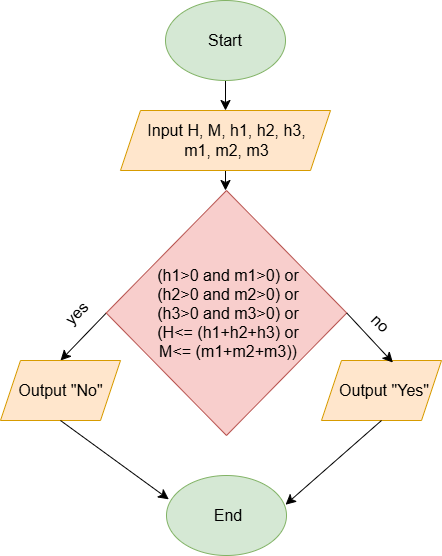

The diagram above was exported from draw.io. Its source (the exported page's mxGraphModel, read from the mxfile embedded in the PNG):
<mxGraphModel dx="1491" dy="867" grid="1" gridSize="10" guides="1" tooltips="1" connect="1" arrows="1" fold="1" page="1" pageScale="1" pageWidth="827" pageHeight="1169" math="0" shadow="0">
  <root>
    <mxCell id="0" />
    <mxCell id="1" parent="0" />
    <mxCell id="vHT5dYnB8RKKpnKcPTJu-36" style="edgeStyle=none;curved=1;rounded=0;orthogonalLoop=1;jettySize=auto;html=1;exitX=0.5;exitY=1;exitDx=0;exitDy=0;entryX=0.5;entryY=0;entryDx=0;entryDy=0;fontSize=12;startSize=8;endSize=8;" edge="1" parent="1" source="vHT5dYnB8RKKpnKcPTJu-1">
      <mxGeometry relative="1" as="geometry">
        <mxPoint x="473.9999999999999" y="180" as="targetPoint" />
      </mxGeometry>
    </mxCell>
    <mxCell id="vHT5dYnB8RKKpnKcPTJu-1" value="" style="ellipse;whiteSpace=wrap;html=1;fillColor=#d5e8d4;strokeColor=#82b366;" vertex="1" parent="1">
      <mxGeometry x="414" y="70" width="120" height="80" as="geometry" />
    </mxCell>
    <mxCell id="vHT5dYnB8RKKpnKcPTJu-2" value="Start" style="text;strokeColor=none;align=center;fillColor=none;html=1;verticalAlign=middle;whiteSpace=wrap;rounded=0;fontSize=16;" vertex="1" parent="1">
      <mxGeometry x="444" y="95" width="60" height="30" as="geometry" />
    </mxCell>
    <mxCell id="vHT5dYnB8RKKpnKcPTJu-7" value="" style="ellipse;whiteSpace=wrap;html=1;fillColor=#d5e8d4;strokeColor=#82b366;" vertex="1" parent="1">
      <mxGeometry x="415" y="545" width="120" height="80" as="geometry" />
    </mxCell>
    <mxCell id="vHT5dYnB8RKKpnKcPTJu-10" value="End" style="text;html=1;align=center;verticalAlign=middle;whiteSpace=wrap;rounded=0;fontSize=16;" vertex="1" parent="1">
      <mxGeometry x="446.88" y="570" width="60" height="30" as="geometry" />
    </mxCell>
    <mxCell id="vHT5dYnB8RKKpnKcPTJu-38" style="edgeStyle=none;curved=1;rounded=0;orthogonalLoop=1;jettySize=auto;html=1;exitX=0.5;exitY=1;exitDx=0;exitDy=0;entryX=0.5;entryY=0;entryDx=0;entryDy=0;fontSize=12;startSize=8;endSize=8;" edge="1" parent="1" source="vHT5dYnB8RKKpnKcPTJu-12">
      <mxGeometry relative="1" as="geometry">
        <mxPoint x="474.0000000000001" y="260" as="targetPoint" />
      </mxGeometry>
    </mxCell>
    <mxCell id="vHT5dYnB8RKKpnKcPTJu-12" value="" style="shape=parallelogram;perimeter=parallelogramPerimeter;whiteSpace=wrap;html=1;fixedSize=1;fillColor=#ffe6cc;strokeColor=#d79b00;" vertex="1" parent="1">
      <mxGeometry x="369" y="180" width="210" height="60" as="geometry" />
    </mxCell>
    <mxCell id="vHT5dYnB8RKKpnKcPTJu-40" value="Input H, M, h1, h2, h3, m1, m2, m3" style="text;html=1;align=center;verticalAlign=middle;whiteSpace=wrap;rounded=0;fontSize=16;" vertex="1" parent="1">
      <mxGeometry x="393.75" y="195" width="162.5" height="30" as="geometry" />
    </mxCell>
    <mxCell id="vHT5dYnB8RKKpnKcPTJu-49" value="" style="edgeStyle=none;curved=1;rounded=0;orthogonalLoop=1;jettySize=auto;html=1;exitX=0.5;exitY=1;exitDx=0;exitDy=0;entryX=0.5;entryY=0;entryDx=0;entryDy=0;fontSize=12;startSize=8;endSize=8;" edge="1" parent="1" target="vHT5dYnB8RKKpnKcPTJu-48">
      <mxGeometry relative="1" as="geometry">
        <mxPoint x="474.0000000000001" y="320" as="sourcePoint" />
        <mxPoint x="475" y="505" as="targetPoint" />
      </mxGeometry>
    </mxCell>
    <mxCell id="vHT5dYnB8RKKpnKcPTJu-66" style="edgeStyle=none;curved=1;rounded=0;orthogonalLoop=1;jettySize=auto;html=1;exitX=0;exitY=0.5;exitDx=0;exitDy=0;entryX=0.5;entryY=0;entryDx=0;entryDy=0;fontSize=12;startSize=8;endSize=8;" edge="1" parent="1" source="vHT5dYnB8RKKpnKcPTJu-48" target="vHT5dYnB8RKKpnKcPTJu-58">
      <mxGeometry relative="1" as="geometry" />
    </mxCell>
    <mxCell id="vHT5dYnB8RKKpnKcPTJu-48" value="" style="rhombus;whiteSpace=wrap;html=1;fillColor=#f8cecc;strokeColor=#b85450;" vertex="1" parent="1">
      <mxGeometry x="354.75" y="260" width="240.5" height="245" as="geometry" />
    </mxCell>
    <mxCell id="vHT5dYnB8RKKpnKcPTJu-50" value="(h1&amp;gt;0 and m1&amp;gt;0) or (h2&amp;gt;0 and m2&amp;gt;0) or (h3&amp;gt;0 and m3&amp;gt;0) or (H&amp;lt;= (h1+h2+h3) or M&amp;lt;= (m1+m2+m3))" style="text;html=1;align=center;verticalAlign=middle;whiteSpace=wrap;rounded=0;fontSize=16;" vertex="1" parent="1">
      <mxGeometry x="393.75" y="377.5" width="166.25" height="10" as="geometry" />
    </mxCell>
    <mxCell id="vHT5dYnB8RKKpnKcPTJu-51" style="edgeStyle=none;curved=1;rounded=0;orthogonalLoop=1;jettySize=auto;html=1;exitX=0.5;exitY=0;exitDx=0;exitDy=0;fontSize=12;startSize=8;endSize=8;" edge="1" parent="1" source="vHT5dYnB8RKKpnKcPTJu-50" target="vHT5dYnB8RKKpnKcPTJu-50">
      <mxGeometry relative="1" as="geometry" />
    </mxCell>
    <mxCell id="vHT5dYnB8RKKpnKcPTJu-52" style="edgeStyle=none;curved=1;rounded=0;orthogonalLoop=1;jettySize=auto;html=1;exitX=0.5;exitY=1;exitDx=0;exitDy=0;fontSize=12;startSize=8;endSize=8;" edge="1" parent="1" source="vHT5dYnB8RKKpnKcPTJu-50" target="vHT5dYnB8RKKpnKcPTJu-50">
      <mxGeometry relative="1" as="geometry" />
    </mxCell>
    <mxCell id="vHT5dYnB8RKKpnKcPTJu-56" value="yes" style="text;html=1;align=center;verticalAlign=middle;whiteSpace=wrap;rounded=0;fontSize=16;rotation=-45;" vertex="1" parent="1">
      <mxGeometry x="294.75" y="367.5" width="60" height="30" as="geometry" />
    </mxCell>
    <mxCell id="vHT5dYnB8RKKpnKcPTJu-57" value="no" style="text;html=1;align=center;verticalAlign=middle;whiteSpace=wrap;rounded=0;fontSize=16;rotation=45;" vertex="1" parent="1">
      <mxGeometry x="600" y="377.5" width="60" height="30" as="geometry" />
    </mxCell>
    <mxCell id="vHT5dYnB8RKKpnKcPTJu-58" value="" style="shape=parallelogram;perimeter=parallelogramPerimeter;whiteSpace=wrap;html=1;fixedSize=1;fillColor=#ffe6cc;strokeColor=#d79b00;" vertex="1" parent="1">
      <mxGeometry x="249" y="430" width="120" height="60" as="geometry" />
    </mxCell>
    <mxCell id="vHT5dYnB8RKKpnKcPTJu-59" value="" style="shape=parallelogram;perimeter=parallelogramPerimeter;whiteSpace=wrap;html=1;fixedSize=1;fillColor=#ffe6cc;strokeColor=#d79b00;" vertex="1" parent="1">
      <mxGeometry x="570" y="430" width="120" height="60" as="geometry" />
    </mxCell>
    <mxCell id="vHT5dYnB8RKKpnKcPTJu-60" value="Output &quot;No&quot;" style="text;html=1;align=center;verticalAlign=middle;whiteSpace=wrap;rounded=0;fontSize=16;" vertex="1" parent="1">
      <mxGeometry x="263.75" y="445" width="91" height="30" as="geometry" />
    </mxCell>
    <mxCell id="vHT5dYnB8RKKpnKcPTJu-61" value="Output &quot;Yes&quot;" style="text;html=1;align=center;verticalAlign=middle;whiteSpace=wrap;rounded=0;fontSize=16;" vertex="1" parent="1">
      <mxGeometry x="584.5" y="445" width="95.5" height="30" as="geometry" />
    </mxCell>
    <mxCell id="vHT5dYnB8RKKpnKcPTJu-67" style="edgeStyle=none;curved=1;rounded=0;orthogonalLoop=1;jettySize=auto;html=1;exitX=1;exitY=0.5;exitDx=0;exitDy=0;entryX=0.595;entryY=0.035;entryDx=0;entryDy=0;entryPerimeter=0;fontSize=12;startSize=8;endSize=8;" edge="1" parent="1" source="vHT5dYnB8RKKpnKcPTJu-48" target="vHT5dYnB8RKKpnKcPTJu-59">
      <mxGeometry relative="1" as="geometry" />
    </mxCell>
    <mxCell id="vHT5dYnB8RKKpnKcPTJu-68" style="edgeStyle=none;curved=1;rounded=0;orthogonalLoop=1;jettySize=auto;html=1;exitX=0.5;exitY=1;exitDx=0;exitDy=0;entryX=0.992;entryY=0.365;entryDx=0;entryDy=0;entryPerimeter=0;fontSize=12;startSize=8;endSize=8;" edge="1" parent="1" source="vHT5dYnB8RKKpnKcPTJu-59" target="vHT5dYnB8RKKpnKcPTJu-7">
      <mxGeometry relative="1" as="geometry" />
    </mxCell>
    <mxCell id="vHT5dYnB8RKKpnKcPTJu-70" style="edgeStyle=none;curved=1;rounded=0;orthogonalLoop=1;jettySize=auto;html=1;exitX=0.5;exitY=1;exitDx=0;exitDy=0;entryX=0.019;entryY=0.298;entryDx=0;entryDy=0;entryPerimeter=0;fontSize=12;startSize=8;endSize=8;" edge="1" parent="1" source="vHT5dYnB8RKKpnKcPTJu-58" target="vHT5dYnB8RKKpnKcPTJu-7">
      <mxGeometry relative="1" as="geometry" />
    </mxCell>
  </root>
</mxGraphModel>